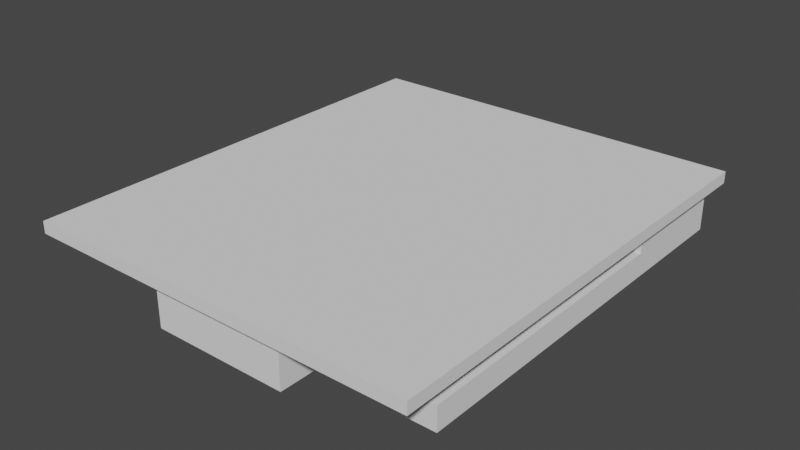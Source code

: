 # Source: obc_case_mount_crude.blend  (saved by Blender 2.91.10; exported with 4.5.12 LTS)
import bpy
from mathutils import Matrix  # noqa: F401  (used for matrix-valued properties, if any)

bpy.ops.wm.read_factory_settings(use_empty=True)
scene = bpy.context.scene
scene.name = 'Scene'

# ---- collections
col_collection = bpy.data.collections.new('Collection'); scene.collection.children.link(col_collection)

# ---- world
world_world = bpy.data.worlds.new('World'); scene.world = world_world
world_world.use_nodes = True; world_world.node_tree.nodes.clear()
_N = world_world.node_tree.nodes; _L = world_world.node_tree.links
n0 = _N.new('ShaderNodeOutputWorld'); n0.name = 'World Output'; n0.location = (300, 300)
n1 = _N.new('ShaderNodeBackground'); n1.name = 'Background'; n1.location = (10, 300)
n1.inputs[0].default_value = (0.05088, 0.05088, 0.05088, 1.0)
_L.new(n1.outputs[0], n0.inputs[0])
n0.is_active_output = True
world_world.color = (0.05088, 0.05088, 0.05088)
world_world.use_sun_shadow = False
world_world.sun_shadow_jitter_overblur = 0.0

# ---- meshes
me_vert = bpy.data.meshes.new('Vert')
me_vert.from_pydata([(-1.0, -1.0, 4.0), (32.5, -1.0, 4.0), (-1.0, 38.0, 4.0), (32.5, 38.0, 4.0), (-1.0, -1.0, 5.0), (32.5, -1.0, 5.0), (-1.0, 38.0, 5.0), (32.5, 38.0, 5.0), (31.5, 37.0, 0.0), (2.0, 27.0, 2.0), (2.0, 27.0, 4.0), (1.192e-07, 37.0, 4.0), (1.311e-06, 27.0, 4.0), (1.311e-06, 27.0, 2.0), (31.5, 27.0, 4.0), (31.5, 27.0, 2.0), (31.5, 37.0, 4.0), (21.5, 7.153e-07, 4.0), (29.5, 27.0, 4.0), (29.5, 27.0, 2.0), (21.5, 7.153e-07, 0.0), (0.0, 3.0, 0.0), (10.0, 0.0, 0.0), (29.5, 3.0, 2.0), (0.0, 3.0, 2.0), (2.0, 3.0, 2.0), (29.5, 3.0, 4.0), (31.5, 3.0, 0.0), (0.0, 37.0, 0.0), (10.0, -6.557e-07, 4.0), (2.0, 3.0, 4.0), (10.0, 3.0, 4.0), (21.5, 3.0, 4.0), (2.0, 37.0, 2.0), (31.5, 3.0, 2.0), (3.0, 3.0, 0.0), (3.0, 10.0, 0.0), (10.0, 10.0, 0.0), (28.5, 3.0, 0.0), (21.5, 10.0, 0.0), (28.5, 10.0, 0.0), (21.5, 3.0, 2.0), (28.5, 3.0, 2.0), (21.5, 10.0, 2.0), (28.5, 10.0, 2.0), (3.0, 3.0, 2.0), (10.0, 3.0, 2.0), (3.0, 10.0, 2.0), (10.0, 10.0, 2.0), (18.25, 1.0, 0.0), (13.25, 1.0, 0.0), (18.25, 6.0, 0.0), (13.25, 6.0, 0.0), (18.25, 1.0, 2.0), (13.25, 1.0, 2.0), (18.25, 6.0, 2.0), (13.25, 6.0, 2.0)], [], [(1, 0, 2, 3), (5, 7, 6, 4), (1, 3, 7, 5), (0, 1, 5, 4), (2, 0, 4, 6), (3, 2, 6, 7), (9, 10, 12, 13), (15, 14, 18, 19), (19, 18, 26, 23), (27, 8, 16, 14, 15, 34), (12, 11, 28, 21, 24, 13), (20, 39, 43, 41, 32, 17), (15, 19, 23, 34), (42, 38, 27, 34, 23, 26, 32, 41), (20, 17, 29, 22), (9, 25, 30, 10), (13, 24, 25, 9), (11, 16, 8, 28), (37, 22, 29, 31, 46, 48), (40, 38, 42, 44), (39, 40, 44, 43), (25, 24, 21, 35, 45, 46, 31, 30), (44, 42, 41, 43), (35, 36, 47, 45), (36, 37, 48, 47), (48, 46, 45, 47), (22, 37, 52, 50, 49, 51, 39, 20), (21, 28, 8, 27, 38, 40, 39, 51, 52, 37, 36, 35), (54, 56, 55, 53), (49, 53, 55, 51), (51, 55, 56, 52), (52, 56, 54, 50), (50, 54, 53, 49)])
me_vert.use_remesh_fix_poles = True
me_vert.use_remesh_preserve_attributes = False
me_vert.use_mirror_vertex_groups = False
me_vert.update()
me_vert.normals_split_custom_set([tuple(v) for v in zip(*[iter([0.0, 0.0, -1.0, 0.0, 0.0, -1.0, 0.0, 0.0, -1.0, 0.0, 0.0, -1.0, 0.0, 0.0, 1.0, 0.0, 0.0, 1.0, 0.0, 0.0, 1.0, 0.0, 0.0, 1.0, 1.0, 0.0, 0.0, 1.0, 0.0, 0.0, 1.0, 0.0, 0.0, 1.0, 0.0, 0.0, 0.0, -1.0, 0.0, 0.0, -1.0, 0.0, 0.0, -1.0, 0.0, 0.0, -1.0, 0.0, -1.0, 0.0, 0.0, -1.0, 0.0, 0.0, -1.0, 0.0, 0.0, -1.0, 0.0, 0.0, 0.0, 1.0, 0.0, 0.0, 1.0, 0.0, 0.0, 1.0, 0.0, 0.0, 1.0, 0.0, 0.0, -1.0, 0.0, 0.0, -1.0, 0.0, 0.0, -1.0, 0.0, 0.0, -1.0, 0.0, 0.0, -1.0, 0.0, 0.0, -1.0, 0.0, 0.0, -1.0, 0.0, 0.0, -1.0, 0.0, 1.0, -7.947e-08, -9.537e-07, 1.0, -7.947e-08, -9.537e-07, 1.0, -7.947e-08, -9.537e-07, 1.0, -7.947e-08, -9.537e-07, 1.0, -4.335e-08, -4.335e-07, 1.0, -4.335e-08, -4.335e-07, 1.0, -4.335e-08, -4.335e-07, 1.0, -4.335e-08, -4.335e-07, 1.0, -4.335e-08, -4.335e-07, 1.0, -4.335e-08, -4.335e-07, -1.0, -2.709e-08, 2.601e-07, -1.0, -2.709e-08, 2.601e-07, -1.0, -2.709e-08, 2.601e-07, -1.0, -2.709e-08, 2.601e-07, -1.0, -2.709e-08, 2.601e-07, -1.0, -2.709e-08, 2.601e-07, 1.0, -2.934e-07, -7.336e-08, 1.0, -2.934e-07, -7.336e-08, 1.0, -2.934e-07, -7.336e-08, 1.0, -2.934e-07, -7.336e-08, 1.0, -2.934e-07, -7.336e-08, 1.0, -2.934e-07, -7.336e-08, 0.0, 0.0, 1.0, 0.0, 0.0, 1.0, 0.0, 0.0, 1.0, 0.0, 0.0, 1.0, -1.734e-07, -1.0, -1.734e-07, -1.734e-07, -1.0, -1.734e-07, -1.734e-07, -1.0, -1.734e-07, -1.734e-07, -1.0, -1.734e-07, -1.734e-07, -1.0, -1.734e-07, -1.734e-07, -1.0, -1.734e-07, -1.734e-07, -1.0, -1.734e-07, -1.734e-07, -1.0, -1.734e-07, 9.07e-08, -1.0, -8.196e-08, 9.07e-08, -1.0, -8.196e-08, 9.07e-08, -1.0, -8.196e-08, 9.07e-08, -1.0, -8.196e-08, -1.0, 7.947e-08, 1.49e-07, -1.0, 7.947e-08, 1.49e-07, -1.0, 7.947e-08, 1.49e-07, -1.0, 7.947e-08, 1.49e-07, 0.0, 0.0, 1.0, 0.0, 0.0, 1.0, 0.0, 0.0, 1.0, 0.0, 0.0, 1.0, 0.0, 1.0, 0.0, 0.0, 1.0, 0.0, 0.0, 1.0, 0.0, 0.0, 1.0, 0.0, -1.0, 1.467e-07, 9.904e-07, -1.0, 1.467e-07, 9.904e-07, -1.0, 1.467e-07, 9.904e-07, -1.0, 1.467e-07, 9.904e-07, -1.0, 1.467e-07, 9.904e-07, -1.0, 1.467e-07, 9.904e-07, -1.0, 0.0, 0.0, -1.0, 0.0, 0.0, -1.0, 0.0, 0.0, -1.0, 0.0, 0.0, 0.0, -1.0, 0.0, 0.0, -1.0, 0.0, 0.0, -1.0, 0.0, 0.0, -1.0, 0.0, 1.084e-08, -1.0, -3.468e-06, 1.084e-08, -1.0, -3.468e-06, 1.084e-08, -1.0, -3.468e-06, 1.084e-08, -1.0, -3.468e-06, 1.084e-08, -1.0, -3.468e-06, 1.084e-08, -1.0, -3.468e-06, 1.084e-08, -1.0, -3.468e-06, 1.084e-08, -1.0, -3.468e-06, 0.0, 0.0, -1.0, 0.0, 0.0, -1.0, 0.0, 0.0, -1.0, 0.0, 0.0, -1.0, 1.0, 0.0, 0.0, 1.0, 0.0, 0.0, 1.0, 0.0, 0.0, 1.0, 0.0, 0.0, 0.0, -1.0, 0.0, 0.0, -1.0, 0.0, 0.0, -1.0, 0.0, 0.0, -1.0, 0.0, 0.0, 0.0, -1.0, 0.0, 0.0, -1.0, 0.0, 0.0, -1.0, 0.0, 0.0, -1.0, 0.0, 0.0, -1.0, 0.0, 0.0, -1.0, 0.0, 0.0, -1.0, 0.0, 0.0, -1.0, 0.0, 0.0, -1.0, 0.0, 0.0, -1.0, 0.0, 0.0, -1.0, 0.0, 0.0, -1.0, 0.0, 0.0, -1.0, 0.0, 0.0, -1.0, 0.0, 0.0, -1.0, 0.0, 0.0, -1.0, 0.0, 0.0, -1.0, 0.0, 0.0, -1.0, 0.0, 0.0, -1.0, 0.0, 0.0, -1.0, 0.0, 0.0, -1.0, 0.0, 0.0, -1.0, 0.0, 0.0, -1.0, 0.0, 0.0, -1.0, 0.0, 0.0, -1.0, 0.0, 0.0, -1.0, 0.0, 0.0, -1.0, 0.0, 0.0, -1.0, -1.0, 0.0, 0.0, -1.0, 0.0, 0.0, -1.0, 0.0, 0.0, -1.0, 0.0, 0.0, 0.0, -1.0, 0.0, 0.0, -1.0, 0.0, 0.0, -1.0, 0.0, 0.0, -1.0, 0.0, 1.0, 0.0, 0.0, 1.0, 0.0, 0.0, 1.0, 0.0, 0.0, 1.0, 0.0, 0.0, -9.537e-08, 1.0, 0.0, -9.537e-08, 1.0, 0.0, -9.537e-08, 1.0, 0.0, -9.537e-08, 1.0, 0.0])] * 3)])

# ---- objects
ob_vert = bpy.data.objects.new('Vert', me_vert)

# ---- transforms, parenting, visibility, modifiers, constraints
ob_vert.location = (0.0, 0.0, 0.0)
ob_vert.rotation_euler = (0.0, 0.0, -1.192e-07)
ob_vert.lineart.crease_threshold = 0.0

# ---- collection membership
col_collection.objects.link(ob_vert)

# ---- scene / render settings (as saved in the file)
scene.frame_start = 1; scene.frame_end = 250; scene.frame_set(1)
scene.render.engine = 'BLENDER_EEVEE_NEXT'
scene.cycles.use_denoising = False
scene.cycles.samples = 128
scene.cycles.sampling_pattern = 'TABULATED_SOBOL'
scene.cycles.use_adaptive_sampling = False
scene.cycles.use_light_tree = False
scene.view_settings.view_transform = 'Filmic'
scene.unit_settings.scale_length = 0.001
bpy.context.view_layer.update()

# ---- added for rendering (the .blend has no active camera and no usable light): camera, sun
cam_auto = bpy.data.cameras.new('AutoCamera')
cam_auto.lens = 50.0
cam_auto.sensor_width = 36.0
cam_auto.clip_end = 1000.0
ob_auto_camera = bpy.data.objects.new('AutoCamera', cam_auto)
scene.collection.objects.link(ob_auto_camera)
ob_auto_camera.location = (63.5426, -38.8511, 40.7341)
ob_auto_camera.rotation_euler = (1.09748, -7.21219e-08, 0.694738)
scene.camera = ob_auto_camera
light_auto_sun = bpy.data.lights.new('AutoSun', 'SUN')
light_auto_sun.energy = 3.0
light_auto_sun.angle = 0.0523599
ob_auto_sun = bpy.data.objects.new('AutoSun', light_auto_sun)
scene.collection.objects.link(ob_auto_sun)
ob_auto_sun.rotation_euler = (0.872665, 0.174533, 0.523599)
bpy.context.view_layer.update()
